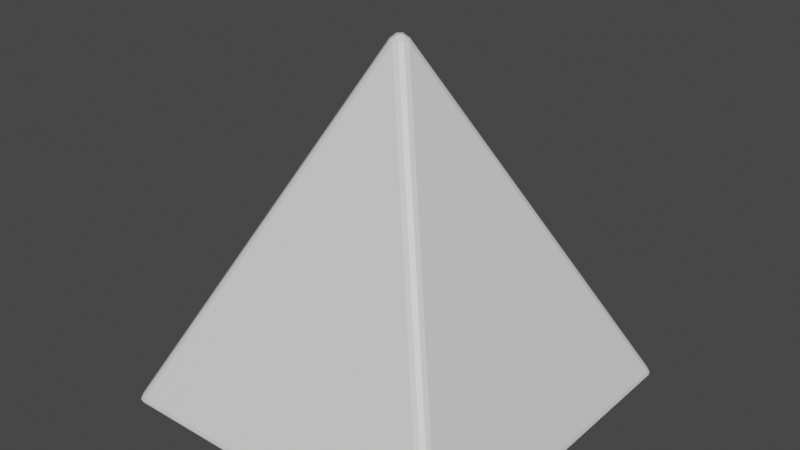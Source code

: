 # Source: Figures.blend  (saved by Blender 2.82.7; exported with 4.5.12 LTS)
import bpy
from mathutils import Matrix  # noqa: F401  (used for matrix-valued properties, if any)

bpy.ops.wm.read_factory_settings(use_empty=True)
scene = bpy.context.scene
scene.name = 'Scene'

# ---- collections
col_collection = bpy.data.collections.new('Collection'); scene.collection.children.link(col_collection)

# ---- materials (node trees are filled in below, after node groups)
mat_material = bpy.data.materials.new('Material')
mat_material.alpha_threshold = 0.0
mat_material.use_transparent_shadow = False
mat_material.line_color = (0.0, 0.0, 0.0, 1.0)

# ---- material node trees
mat_material.use_nodes = True; mat_material.node_tree.nodes.clear()
_N = mat_material.node_tree.nodes; _L = mat_material.node_tree.links
n0 = _N.new('ShaderNodeOutputMaterial'); n0.name = 'Material Output'; n0.location = (300, 300)
n1 = _N.new('ShaderNodeBsdfPrincipled'); n1.name = 'Principled BSDF'; n1.location = (10, 300)
n1.distribution = 'GGX'
n1.subsurface_method = 'BURLEY'
n1.inputs[2].default_value = 0.4
n1.inputs[3].default_value = 1.45
n1.inputs[27].default_value = (0.0, 0.0, 0.0, 1.0)
n1.inputs[28].default_value = 1.0
_L.new(n1.outputs[0], n0.inputs[0])
n0.is_active_output = True

# ---- world
world_world = bpy.data.worlds.new('World'); scene.world = world_world
world_world.use_nodes = True; world_world.node_tree.nodes.clear()
_N = world_world.node_tree.nodes; _L = world_world.node_tree.links
n0 = _N.new('ShaderNodeOutputWorld'); n0.name = 'World Output'; n0.location = (300, 300)
n1 = _N.new('ShaderNodeBackground'); n1.name = 'Background'; n1.location = (10, 300)
n1.inputs[0].default_value = (0.05088, 0.05088, 0.05088, 1.0)
_L.new(n1.outputs[0], n0.inputs[0])
n0.is_active_output = True
world_world.color = (0.05088, 0.05088, 0.05088)
world_world.use_sun_shadow = False
world_world.sun_shadow_jitter_overblur = 0.0

# ---- meshes
me_cube = bpy.data.meshes.new('Cube')
me_cube.from_pydata([(1.676e-08, 0.05477, 1.397), (-0.05477, 0.0, 1.397), (1.676e-08, -0.05477, 1.397), (0.05477, 0.0, 1.397), (-0.0237, 0.04356, 1.403), (0.0237, 0.04356, 1.403), (1.281e-08, 0.02229, 1.426), (-0.04356, -0.0237, 1.403), (-0.04356, 0.0237, 1.403), (-0.02229, -7.218e-09, 1.426), (0.0237, -0.04356, 1.403), (-0.0237, -0.04356, 1.403), (1.537e-08, -0.02229, 1.426), (0.04356, 0.0237, 1.403), (0.04356, -0.0237, 1.403), (0.02229, 3.958e-09, 1.426), (0.95, 0.95, -0.4936), (0.9229, 0.9776, -0.4488), (0.9776, 0.9229, -0.4488), (0.9455, 0.9729, -0.4876), (0.9729, 0.9455, -0.4876), (0.9674, 0.9674, -0.4818), (0.9493, 0.9694, -0.4488), (0.9355, 0.983, -0.4712), (0.9604, 0.9745, -0.4702), (0.983, 0.9355, -0.4712), (0.9694, 0.9493, -0.4488), (0.9745, 0.9604, -0.4702), (0.9229, -0.9776, -0.4488), (0.95, -0.95, -0.4936), (0.9776, -0.9229, -0.4488), (0.9355, -0.983, -0.4712), (0.9493, -0.9694, -0.4488), (0.9604, -0.9745, -0.4702), (0.9729, -0.9455, -0.4876), (0.9455, -0.9729, -0.4876), (0.9674, -0.9674, -0.4818), (0.9694, -0.9493, -0.4488), (0.983, -0.9355, -0.4712), (0.9745, -0.9604, -0.4702), (-0.9776, 0.9229, -0.4488), (-0.9229, 0.9776, -0.4488), (-0.95, 0.95, -0.4936), (-0.9694, 0.9493, -0.4488), (-0.983, 0.9355, -0.4712), (-0.9745, 0.9604, -0.4702), (-0.9355, 0.983, -0.4712), (-0.9493, 0.9694, -0.4488), (-0.9604, 0.9745, -0.4702), (-0.9729, 0.9455, -0.4876), (-0.9455, 0.9729, -0.4876), (-0.9674, 0.9674, -0.4818), (-0.9776, -0.9229, -0.4488), (-0.95, -0.95, -0.4936), (-0.9229, -0.9776, -0.4488), (-0.983, -0.9355, -0.4712), (-0.9694, -0.9493, -0.4488), (-0.9745, -0.9604, -0.4702), (-0.9455, -0.9729, -0.4876), (-0.9729, -0.9455, -0.4876), (-0.9674, -0.9674, -0.4818), (-0.9493, -0.9694, -0.4488), (-0.9355, -0.983, -0.4712), (-0.9604, -0.9745, -0.4702)], [], [(18, 3, 30), (42, 16, 29, 53), (52, 1, 40), (28, 2, 54), (0, 4, 6, 5), (4, 8, 9, 6), (1, 7, 9, 8), (7, 11, 12, 9), (2, 10, 12, 11), (10, 14, 15, 12), (3, 13, 15, 14), (13, 5, 6, 15), (6, 9, 12, 15), (16, 19, 21, 20), (19, 23, 24, 21), (17, 22, 24, 23), (22, 26, 27, 24), (18, 25, 27, 26), (25, 20, 21, 27), (21, 24, 27), (28, 31, 33, 32), (31, 35, 36, 33), (29, 34, 36, 35), (34, 38, 39, 36), (30, 37, 39, 38), (37, 32, 33, 39), (33, 36, 39), (40, 43, 45, 44), (43, 47, 48, 45), (41, 46, 48, 47), (46, 50, 51, 48), (42, 49, 51, 50), (49, 44, 45, 51), (45, 48, 51), (52, 55, 57, 56), (55, 59, 60, 57), (53, 58, 60, 59), (58, 62, 63, 60), (54, 61, 63, 62), (61, 56, 57, 63), (57, 60, 63), (42, 53, 59, 49), (49, 59, 55, 44), (44, 55, 52, 40), (16, 42, 50, 19), (19, 50, 46, 23), (23, 46, 41, 17), (3, 18, 26, 13), (13, 26, 22, 5), (5, 22, 17, 0), (53, 29, 35, 58), (58, 35, 31, 62), (62, 31, 28, 54), (29, 16, 20, 34), (34, 20, 25, 38), (38, 25, 18, 30), (54, 2, 11, 61), (61, 11, 7, 56), (56, 7, 1, 52), (2, 28, 32, 10), (10, 32, 37, 14), (14, 37, 30, 3), (0, 41, 47, 4), (4, 47, 43, 8), (8, 43, 40, 1), (41, 0, 17)])
_uv = me_cube.uv_layers.new(name='UVMap')
_uv.uv.foreach_set('vector', [0.3806, 0.5124, 0.6113, 0.7432, 0.3806, 0.7432, 0.1312, 0.5062, 0.3688, 0.5063, 0.3688, 0.7437, 0.1312, 0.7437, 0.3806, 0.01244, 0.6113, 0.2432, 0.3806, 0.2432, 0.3806, 0.7624, 0.6113, 0.9932, 0.3806, 0.9932, 0.6113, 0.4932, 0.6125, 0.4908, 0.6158, 0.4954, 0.6125, 0.4967, 0.6125, 0.4908, 0.6136, 0.4886, 0.6173, 0.4923, 0.6158, 0.4954, 0.6113, 0.2432, 0.6125, 0.2408, 0.6158, 0.2454, 0.6125, 0.2467, 0.6125, 0.2408, 0.6136, 0.2386, 0.6173, 0.2423, 0.6158, 0.2454, 0.6113, 0.9932, 0.6125, 0.9908, 0.6158, 0.9954, 0.6125, 0.9967, 0.6125, 0.9908, 0.6136, 0.9886, 0.6173, 0.9923, 0.6158, 0.9954, 0.6113, 0.7432, 0.6125, 0.7408, 0.6158, 0.7454, 0.6125, 0.7467, 0.6125, 0.7408, 0.6136, 0.7386, 0.6173, 0.7423, 0.6158, 0.7454, 0.6158, 0.4954, 0.6173, 0.4923, 0.6192, 0.5, 0.6173, 0.5, 0.3688, 0.5063, 0.3682, 0.5034, 0.3709, 0.5041, 0.3716, 0.5068, 0.3682, 0.5034, 0.3669, 0.5, 0.37, 0.5, 0.3709, 0.5041, 0.3806, 0.4932, 0.381, 0.4967, 0.3786, 0.4969, 0.3781, 0.4935, 0.381, 0.4967, 0.3821, 0.5, 0.3797, 0.5, 0.3786, 0.4969, 0.3806, 0.5124, 0.3781, 0.5096, 0.3786, 0.5068, 0.381, 0.5093, 0.3781, 0.5096, 0.3716, 0.5068, 0.3709, 0.5041, 0.3786, 0.5068, 0.3709, 0.5041, 0.37, 0.5, 0.375, 0.505, 0.3806, 0.7624, 0.3781, 0.7596, 0.3786, 0.7568, 0.381, 0.7593, 0.3781, 0.7596, 0.375, 0.7568, 0.375, 0.7541, 0.3786, 0.7568, 0.3688, 0.7437, 0.3716, 0.7432, 0.3709, 0.7459, 0.3682, 0.7466, 0.3716, 0.7432, 0.3781, 0.7435, 0.3786, 0.7469, 0.3709, 0.7459, 0.3806, 0.7432, 0.381, 0.7467, 0.3786, 0.7469, 0.3781, 0.7435, 0.381, 0.7467, 0.3821, 0.75, 0.3797, 0.75, 0.3786, 0.7469, 0.3786, 0.7568, 0.3787, 0.7537, 0.3797, 0.7547, 0.3806, 0.2432, 0.381, 0.2467, 0.3786, 0.2469, 0.3781, 0.2435, 0.381, 0.2467, 0.3821, 0.25, 0.3797, 0.25, 0.3786, 0.2469, 0.3806, 0.2624, 0.3781, 0.2596, 0.3786, 0.2568, 0.381, 0.2593, 0.3781, 0.2596, 0.375, 0.2568, 0.375, 0.2541, 0.3786, 0.2568, 0.1312, 0.5062, 0.1284, 0.5068, 0.1291, 0.5041, 0.1318, 0.5034, 0.1284, 0.5068, 0.125, 0.5081, 0.125, 0.505, 0.1291, 0.5041, 0.3786, 0.2469, 0.3797, 0.25, 0.3787, 0.25, 0.3806, 0.01244, 0.3781, 0.009602, 0.3786, 0.006756, 0.381, 0.009332, 0.3781, 0.009602, 0.375, 0.006812, 0.375, 0.004076, 0.3786, 0.006756, 0.1312, 0.7437, 0.1318, 0.7466, 0.1291, 0.7459, 0.1284, 0.7432, 0.1318, 0.7466, 0.1331, 0.75, 0.13, 0.75, 0.1291, 0.7459, 0.3806, 0.9932, 0.381, 0.9967, 0.3786, 0.9969, 0.3781, 0.9935, 0.381, 0.9967, 0.3821, 1.0, 0.3797, 1.0, 0.3786, 0.9969, 0.3786, 0.006756, 0.3787, 0.003699, 0.3797, 0.004656, 0.1312, 0.5062, 0.1312, 0.7437, 0.1284, 0.7432, 0.1284, 0.5068, 0.1284, 0.5068, 0.1284, 0.7432, 0.125, 0.7419, 0.125, 0.5081, 0.3781, 0.2435, 0.3781, 0.009602, 0.3806, 0.01244, 0.3806, 0.2432, 0.3688, 0.5063, 0.1312, 0.5062, 0.1318, 0.5034, 0.3682, 0.5034, 0.3682, 0.5034, 0.1318, 0.5034, 0.1331, 0.5, 0.3669, 0.5, 0.3781, 0.4935, 0.3781, 0.2596, 0.3806, 0.2624, 0.3806, 0.4932, 0.6113, 0.7432, 0.3806, 0.5124, 0.381, 0.5093, 0.6125, 0.7408, 0.6125, 0.7408, 0.381, 0.5093, 0.3821, 0.5071, 0.6136, 0.7386, 0.6125, 0.4967, 0.381, 0.4967, 0.3806, 0.4932, 0.6113, 0.4932, 0.1312, 0.7437, 0.3688, 0.7437, 0.3682, 0.7466, 0.1318, 0.7466, 0.1318, 0.7466, 0.3682, 0.7466, 0.3669, 0.75, 0.1331, 0.75, 0.3781, 0.9935, 0.3781, 0.7596, 0.3806, 0.7624, 0.3806, 0.9932, 0.3688, 0.7437, 0.3688, 0.5063, 0.3716, 0.5068, 0.3716, 0.7432, 0.3716, 0.7432, 0.3716, 0.5068, 0.3781, 0.5096, 0.3781, 0.7435, 0.3781, 0.7435, 0.3781, 0.5096, 0.3806, 0.5124, 0.3806, 0.7432, 0.3806, 0.9932, 0.6113, 0.9932, 0.6125, 0.9967, 0.381, 0.9967, 0.381, 0.9967, 0.6125, 0.9967, 0.6136, 1.0, 0.3821, 1.0, 0.381, 0.009332, 0.6125, 0.2408, 0.6113, 0.2432, 0.3806, 0.01244, 0.6113, 0.9932, 0.3806, 0.7624, 0.381, 0.7593, 0.6125, 0.9908, 0.6125, 0.9908, 0.381, 0.7593, 0.3821, 0.7571, 0.6136, 0.9886, 0.6125, 0.7467, 0.381, 0.7467, 0.3806, 0.7432, 0.6113, 0.7432, 0.6113, 0.4932, 0.3806, 0.2624, 0.381, 0.2593, 0.6125, 0.4908, 0.6125, 0.4908, 0.381, 0.2593, 0.3821, 0.2571, 0.6136, 0.4886, 0.6125, 0.2467, 0.381, 0.2467, 0.3806, 0.2432, 0.6113, 0.2432, 0.3806, 0.2624, 0.6113, 0.4932, 0.3806, 0.4932])
me_cube.materials.append(mat_material)
me_cube.use_remesh_preserve_volume = False
me_cube.use_remesh_preserve_attributes = False
me_cube.use_mirror_vertex_groups = False
me_cube.update()

# ---- objects
ob_pyramid = bpy.data.objects.new('Pyramid', me_cube)

# ---- transforms, parenting, visibility, modifiers, constraints
ob_pyramid.location = (0.0, 0.0, 0.0)
ob_pyramid.scale = (0.5086, 0.5086, 0.521)
ob_pyramid.lock_rotations_4d = False
ob_pyramid.empty_display_type = 'ARROWS'
ob_pyramid.lineart.crease_threshold = 0.0

# ---- collection membership
col_collection.objects.link(ob_pyramid)

# ---- scene / render settings (as saved in the file)
scene.frame_start = 1; scene.frame_end = 250; scene.frame_set(1)
scene.render.engine = 'BLENDER_EEVEE_NEXT'
scene.cycles.use_denoising = False
scene.cycles.samples = 128
scene.cycles.sampling_pattern = 'TABULATED_SOBOL'
scene.cycles.use_adaptive_sampling = False
scene.cycles.use_light_tree = False
scene.view_settings.view_transform = 'Filmic'
bpy.context.view_layer.update()

# ---- added for rendering (the .blend has no active camera and no usable light): camera, sun
cam_auto = bpy.data.cameras.new('AutoCamera')
cam_auto.lens = 50.0
cam_auto.sensor_width = 36.0
cam_auto.clip_end = 1000.0
ob_auto_camera = bpy.data.objects.new('AutoCamera', cam_auto)
scene.collection.objects.link(ob_auto_camera)
ob_auto_camera.location = (1.60254, -1.92304, 1.52486)
ob_auto_camera.rotation_euler = (1.09748, -7.21219e-08, 0.694738)
scene.camera = ob_auto_camera
light_auto_sun = bpy.data.lights.new('AutoSun', 'SUN')
light_auto_sun.energy = 3.0
light_auto_sun.angle = 0.0523599
ob_auto_sun = bpy.data.objects.new('AutoSun', light_auto_sun)
scene.collection.objects.link(ob_auto_sun)
ob_auto_sun.rotation_euler = (0.872665, 0.174533, 0.523599)
bpy.context.view_layer.update()
